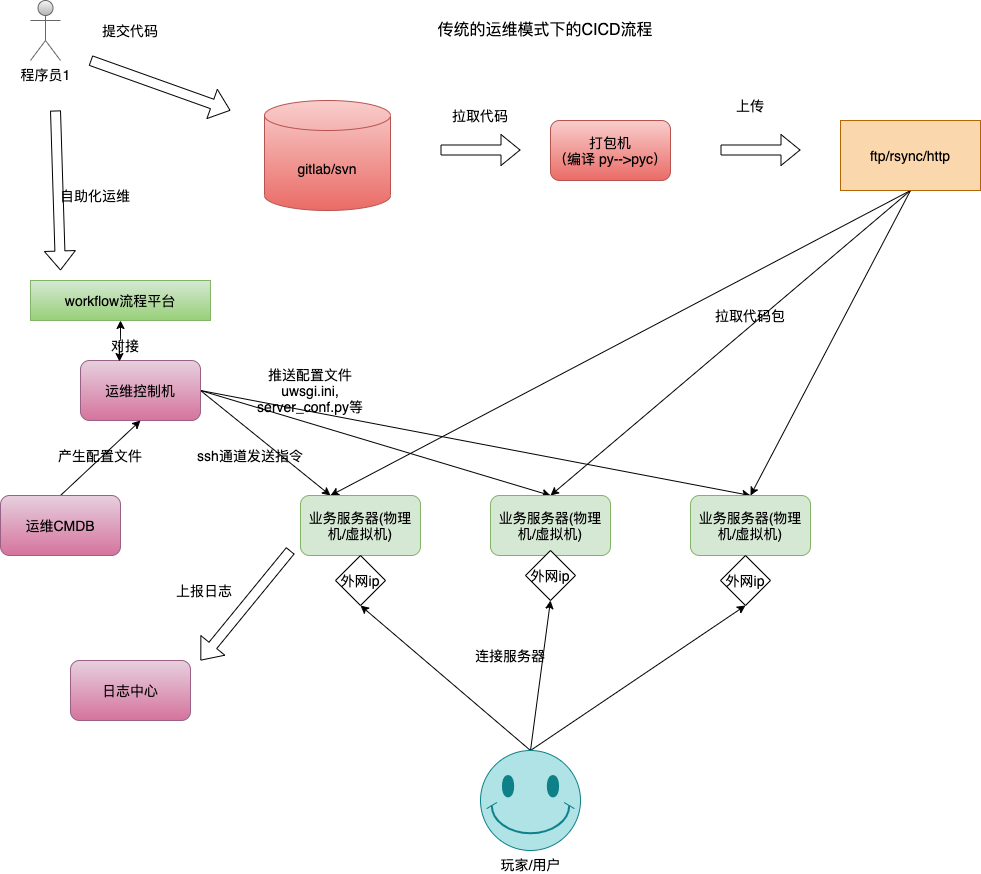

The diagram above was exported from draw.io. Its source (the exported page's mxGraphModel, read from the mxfile embedded in the PNG):
<mxGraphModel dx="946" dy="725" grid="1" gridSize="10" guides="1" tooltips="1" connect="1" arrows="1" fold="1" page="1" pageScale="1" pageWidth="827" pageHeight="1169" math="0" shadow="0">
  <root>
    <mxCell id="0" />
    <mxCell id="1" parent="0" />
    <mxCell id="i4UOHh9yJxEFHxTWTJUO-2" value="程序员1" style="shape=umlActor;verticalLabelPosition=bottom;verticalAlign=top;html=1;outlineConnect=0;fontSize=14;fillColor=#f5f5f5;gradientColor=#b3b3b3;strokeColor=#666666;" vertex="1" parent="1">
      <mxGeometry x="40" y="30" width="30" height="60" as="geometry" />
    </mxCell>
    <mxCell id="i4UOHh9yJxEFHxTWTJUO-5" value="gitlab/svn" style="shape=cylinder3;whiteSpace=wrap;html=1;boundedLbl=1;backgroundOutline=1;size=15;fontSize=14;fillColor=#f8cecc;gradientColor=#ea6b66;strokeColor=#b85450;" vertex="1" parent="1">
      <mxGeometry x="274" y="130" width="126" height="110" as="geometry" />
    </mxCell>
    <mxCell id="i4UOHh9yJxEFHxTWTJUO-6" value="" style="shape=flexArrow;endArrow=classic;html=1;rounded=0;fontSize=14;" edge="1" parent="1">
      <mxGeometry width="50" height="50" relative="1" as="geometry">
        <mxPoint x="100" y="90" as="sourcePoint" />
        <mxPoint x="240" y="140" as="targetPoint" />
      </mxGeometry>
    </mxCell>
    <mxCell id="i4UOHh9yJxEFHxTWTJUO-8" value="提交代码" style="text;html=1;strokeColor=none;fillColor=none;align=center;verticalAlign=middle;whiteSpace=wrap;rounded=0;fontSize=14;" vertex="1" parent="1">
      <mxGeometry x="110" y="45" width="60" height="30" as="geometry" />
    </mxCell>
    <mxCell id="i4UOHh9yJxEFHxTWTJUO-9" value="打包机&lt;br style=&quot;font-size: 14px;&quot;&gt;（编译 py--&amp;gt;pyc）" style="rounded=1;whiteSpace=wrap;html=1;fontSize=14;fillColor=#f8cecc;gradientColor=#ea6b66;strokeColor=#b85450;" vertex="1" parent="1">
      <mxGeometry x="560" y="150" width="120" height="60" as="geometry" />
    </mxCell>
    <mxCell id="i4UOHh9yJxEFHxTWTJUO-10" value="" style="shape=flexArrow;endArrow=classic;html=1;rounded=0;fontSize=14;" edge="1" parent="1">
      <mxGeometry width="50" height="50" relative="1" as="geometry">
        <mxPoint x="450" y="179.5" as="sourcePoint" />
        <mxPoint x="530" y="179.5" as="targetPoint" />
      </mxGeometry>
    </mxCell>
    <mxCell id="i4UOHh9yJxEFHxTWTJUO-11" value="拉取代码" style="text;html=1;strokeColor=none;fillColor=none;align=center;verticalAlign=middle;whiteSpace=wrap;rounded=0;fontSize=14;" vertex="1" parent="1">
      <mxGeometry x="460" y="130" width="60" height="30" as="geometry" />
    </mxCell>
    <mxCell id="i4UOHh9yJxEFHxTWTJUO-29" style="edgeStyle=none;rounded=0;orthogonalLoop=1;jettySize=auto;html=1;exitX=0.5;exitY=1;exitDx=0;exitDy=0;entryX=0.5;entryY=0;entryDx=0;entryDy=0;fontSize=14;" edge="1" parent="1" source="i4UOHh9yJxEFHxTWTJUO-16" target="i4UOHh9yJxEFHxTWTJUO-23">
      <mxGeometry relative="1" as="geometry" />
    </mxCell>
    <mxCell id="i4UOHh9yJxEFHxTWTJUO-30" style="edgeStyle=none;rounded=0;orthogonalLoop=1;jettySize=auto;html=1;exitX=0.5;exitY=1;exitDx=0;exitDy=0;entryX=0.5;entryY=0;entryDx=0;entryDy=0;fontSize=14;" edge="1" parent="1" source="i4UOHh9yJxEFHxTWTJUO-16" target="i4UOHh9yJxEFHxTWTJUO-24">
      <mxGeometry relative="1" as="geometry" />
    </mxCell>
    <mxCell id="i4UOHh9yJxEFHxTWTJUO-31" style="edgeStyle=none;rounded=0;orthogonalLoop=1;jettySize=auto;html=1;exitX=0.5;exitY=1;exitDx=0;exitDy=0;entryX=0.25;entryY=0;entryDx=0;entryDy=0;fontSize=14;" edge="1" parent="1" source="i4UOHh9yJxEFHxTWTJUO-16" target="i4UOHh9yJxEFHxTWTJUO-20">
      <mxGeometry relative="1" as="geometry" />
    </mxCell>
    <mxCell id="i4UOHh9yJxEFHxTWTJUO-16" value="ftp/rsync/http" style="rounded=0;whiteSpace=wrap;html=1;fontSize=14;fillColor=#fad7ac;strokeColor=#b46504;" vertex="1" parent="1">
      <mxGeometry x="850" y="150" width="140" height="70" as="geometry" />
    </mxCell>
    <mxCell id="i4UOHh9yJxEFHxTWTJUO-17" value="" style="shape=flexArrow;endArrow=classic;html=1;rounded=0;fontSize=14;" edge="1" parent="1">
      <mxGeometry width="50" height="50" relative="1" as="geometry">
        <mxPoint x="730" y="179.5" as="sourcePoint" />
        <mxPoint x="810" y="179.5" as="targetPoint" />
      </mxGeometry>
    </mxCell>
    <mxCell id="i4UOHh9yJxEFHxTWTJUO-18" value="上传" style="text;html=1;strokeColor=none;fillColor=none;align=center;verticalAlign=middle;whiteSpace=wrap;rounded=0;fontSize=14;" vertex="1" parent="1">
      <mxGeometry x="730" y="120" width="60" height="30" as="geometry" />
    </mxCell>
    <mxCell id="i4UOHh9yJxEFHxTWTJUO-25" style="rounded=0;orthogonalLoop=1;jettySize=auto;html=1;exitX=1;exitY=0.5;exitDx=0;exitDy=0;entryX=0.25;entryY=0;entryDx=0;entryDy=0;fontSize=14;" edge="1" parent="1" source="i4UOHh9yJxEFHxTWTJUO-19" target="i4UOHh9yJxEFHxTWTJUO-20">
      <mxGeometry relative="1" as="geometry" />
    </mxCell>
    <mxCell id="i4UOHh9yJxEFHxTWTJUO-26" style="edgeStyle=none;rounded=0;orthogonalLoop=1;jettySize=auto;html=1;exitX=1;exitY=0.5;exitDx=0;exitDy=0;entryX=0.5;entryY=0;entryDx=0;entryDy=0;fontSize=14;" edge="1" parent="1" source="i4UOHh9yJxEFHxTWTJUO-19" target="i4UOHh9yJxEFHxTWTJUO-23">
      <mxGeometry relative="1" as="geometry" />
    </mxCell>
    <mxCell id="i4UOHh9yJxEFHxTWTJUO-34" style="edgeStyle=none;rounded=0;orthogonalLoop=1;jettySize=auto;html=1;exitX=1;exitY=0.5;exitDx=0;exitDy=0;entryX=0.5;entryY=0;entryDx=0;entryDy=0;fontSize=14;" edge="1" parent="1" source="i4UOHh9yJxEFHxTWTJUO-19" target="i4UOHh9yJxEFHxTWTJUO-24">
      <mxGeometry relative="1" as="geometry" />
    </mxCell>
    <mxCell id="i4UOHh9yJxEFHxTWTJUO-19" value="运维控制机" style="rounded=1;whiteSpace=wrap;html=1;fontSize=14;fillColor=#e6d0de;strokeColor=#996185;gradientColor=#d5739d;" vertex="1" parent="1">
      <mxGeometry x="90" y="390" width="120" height="60" as="geometry" />
    </mxCell>
    <mxCell id="i4UOHh9yJxEFHxTWTJUO-20" value="业务服务器(物理机/虚拟机)" style="rounded=1;whiteSpace=wrap;html=1;fontSize=14;fillColor=#d5e8d4;strokeColor=#82b366;" vertex="1" parent="1">
      <mxGeometry x="310" y="525" width="120" height="60" as="geometry" />
    </mxCell>
    <mxCell id="i4UOHh9yJxEFHxTWTJUO-23" value="业务服务器(物理机/虚拟机)" style="rounded=1;whiteSpace=wrap;html=1;fontSize=14;fillColor=#d5e8d4;strokeColor=#82b366;" vertex="1" parent="1">
      <mxGeometry x="500" y="525" width="120" height="60" as="geometry" />
    </mxCell>
    <mxCell id="i4UOHh9yJxEFHxTWTJUO-24" value="业务服务器(物理机/虚拟机)" style="rounded=1;whiteSpace=wrap;html=1;fontSize=14;fillColor=#d5e8d4;strokeColor=#82b366;" vertex="1" parent="1">
      <mxGeometry x="700" y="525" width="120" height="60" as="geometry" />
    </mxCell>
    <mxCell id="i4UOHh9yJxEFHxTWTJUO-32" value="推送配置文件&lt;br style=&quot;font-size: 14px;&quot;&gt;uwsgi.ini, server_conf.py等" style="text;html=1;strokeColor=none;fillColor=none;align=center;verticalAlign=middle;whiteSpace=wrap;rounded=0;fontSize=14;" vertex="1" parent="1">
      <mxGeometry x="260" y="405" width="120" height="30" as="geometry" />
    </mxCell>
    <mxCell id="i4UOHh9yJxEFHxTWTJUO-35" value="拉取代码包" style="text;html=1;strokeColor=none;fillColor=none;align=center;verticalAlign=middle;whiteSpace=wrap;rounded=0;fontSize=14;" vertex="1" parent="1">
      <mxGeometry x="700" y="330" width="120" height="30" as="geometry" />
    </mxCell>
    <mxCell id="i4UOHh9yJxEFHxTWTJUO-36" value="ssh通道发送指令" style="text;html=1;strokeColor=none;fillColor=none;align=center;verticalAlign=middle;whiteSpace=wrap;rounded=0;fontSize=14;" vertex="1" parent="1">
      <mxGeometry x="200" y="470" width="120" height="30" as="geometry" />
    </mxCell>
    <mxCell id="i4UOHh9yJxEFHxTWTJUO-38" style="edgeStyle=none;rounded=0;orthogonalLoop=1;jettySize=auto;html=1;exitX=0.5;exitY=0;exitDx=0;exitDy=0;entryX=0.5;entryY=1;entryDx=0;entryDy=0;fontSize=14;" edge="1" parent="1" source="i4UOHh9yJxEFHxTWTJUO-37" target="i4UOHh9yJxEFHxTWTJUO-19">
      <mxGeometry relative="1" as="geometry" />
    </mxCell>
    <mxCell id="i4UOHh9yJxEFHxTWTJUO-37" value="运维CMDB" style="rounded=1;whiteSpace=wrap;html=1;fontSize=14;fillColor=#e6d0de;strokeColor=#996185;gradientColor=#d5739d;" vertex="1" parent="1">
      <mxGeometry x="10" y="525" width="120" height="60" as="geometry" />
    </mxCell>
    <mxCell id="i4UOHh9yJxEFHxTWTJUO-39" value="产生配置文件" style="text;html=1;strokeColor=none;fillColor=none;align=center;verticalAlign=middle;whiteSpace=wrap;rounded=0;fontSize=14;" vertex="1" parent="1">
      <mxGeometry x="50" y="470" width="120" height="30" as="geometry" />
    </mxCell>
    <mxCell id="i4UOHh9yJxEFHxTWTJUO-40" value="外网ip" style="rhombus;whiteSpace=wrap;html=1;fontSize=14;" vertex="1" parent="1">
      <mxGeometry x="345" y="585" width="50" height="50" as="geometry" />
    </mxCell>
    <mxCell id="i4UOHh9yJxEFHxTWTJUO-41" value="外网ip" style="rhombus;whiteSpace=wrap;html=1;fontSize=14;" vertex="1" parent="1">
      <mxGeometry x="535" y="580" width="50" height="50" as="geometry" />
    </mxCell>
    <mxCell id="i4UOHh9yJxEFHxTWTJUO-42" value="外网ip" style="rhombus;whiteSpace=wrap;html=1;fontSize=14;" vertex="1" parent="1">
      <mxGeometry x="730" y="585" width="50" height="50" as="geometry" />
    </mxCell>
    <mxCell id="i4UOHh9yJxEFHxTWTJUO-44" style="edgeStyle=none;rounded=0;orthogonalLoop=1;jettySize=auto;html=1;exitX=0.5;exitY=0;exitDx=0;exitDy=0;exitPerimeter=0;entryX=0.5;entryY=1;entryDx=0;entryDy=0;fontSize=14;" edge="1" parent="1" source="i4UOHh9yJxEFHxTWTJUO-43" target="i4UOHh9yJxEFHxTWTJUO-40">
      <mxGeometry relative="1" as="geometry" />
    </mxCell>
    <mxCell id="i4UOHh9yJxEFHxTWTJUO-45" style="edgeStyle=none;rounded=0;orthogonalLoop=1;jettySize=auto;html=1;exitX=0.5;exitY=0;exitDx=0;exitDy=0;exitPerimeter=0;entryX=0.5;entryY=1;entryDx=0;entryDy=0;fontSize=14;" edge="1" parent="1" source="i4UOHh9yJxEFHxTWTJUO-43" target="i4UOHh9yJxEFHxTWTJUO-41">
      <mxGeometry relative="1" as="geometry" />
    </mxCell>
    <mxCell id="i4UOHh9yJxEFHxTWTJUO-46" style="edgeStyle=none;rounded=0;orthogonalLoop=1;jettySize=auto;html=1;exitX=0.5;exitY=0;exitDx=0;exitDy=0;exitPerimeter=0;entryX=0.5;entryY=1;entryDx=0;entryDy=0;fontSize=14;" edge="1" parent="1" source="i4UOHh9yJxEFHxTWTJUO-43" target="i4UOHh9yJxEFHxTWTJUO-42">
      <mxGeometry relative="1" as="geometry" />
    </mxCell>
    <mxCell id="i4UOHh9yJxEFHxTWTJUO-43" value="玩家/用户" style="verticalLabelPosition=bottom;verticalAlign=top;html=1;shape=mxgraph.basic.smiley;fontSize=14;fillColor=#b0e3e6;strokeColor=#0e8088;" vertex="1" parent="1">
      <mxGeometry x="490" y="780" width="100" height="100" as="geometry" />
    </mxCell>
    <mxCell id="i4UOHh9yJxEFHxTWTJUO-47" value="连接服务器" style="text;html=1;strokeColor=none;fillColor=none;align=center;verticalAlign=middle;whiteSpace=wrap;rounded=0;fontSize=14;" vertex="1" parent="1">
      <mxGeometry x="460" y="670" width="120" height="30" as="geometry" />
    </mxCell>
    <mxCell id="i4UOHh9yJxEFHxTWTJUO-48" value="日志中心" style="rounded=1;whiteSpace=wrap;html=1;fontSize=14;fillColor=#e6d0de;strokeColor=#996185;gradientColor=#d5739d;" vertex="1" parent="1">
      <mxGeometry x="80" y="690" width="120" height="60" as="geometry" />
    </mxCell>
    <mxCell id="i4UOHh9yJxEFHxTWTJUO-52" value="" style="shape=flexArrow;endArrow=classic;html=1;rounded=0;fontSize=14;" edge="1" parent="1">
      <mxGeometry width="50" height="50" relative="1" as="geometry">
        <mxPoint x="300" y="580" as="sourcePoint" />
        <mxPoint x="210" y="690" as="targetPoint" />
      </mxGeometry>
    </mxCell>
    <mxCell id="i4UOHh9yJxEFHxTWTJUO-54" value="上报日志" style="text;html=1;strokeColor=none;fillColor=none;align=center;verticalAlign=middle;whiteSpace=wrap;rounded=0;fontSize=14;" vertex="1" parent="1">
      <mxGeometry x="154" y="605" width="120" height="30" as="geometry" />
    </mxCell>
    <mxCell id="i4UOHh9yJxEFHxTWTJUO-61" style="edgeStyle=orthogonalEdgeStyle;curved=1;rounded=0;orthogonalLoop=1;jettySize=auto;html=1;exitX=0.5;exitY=1;exitDx=0;exitDy=0;entryX=0.325;entryY=0.017;entryDx=0;entryDy=0;entryPerimeter=0;fontSize=14;startArrow=classic;startFill=1;" edge="1" parent="1" source="i4UOHh9yJxEFHxTWTJUO-56" target="i4UOHh9yJxEFHxTWTJUO-19">
      <mxGeometry relative="1" as="geometry" />
    </mxCell>
    <mxCell id="i4UOHh9yJxEFHxTWTJUO-56" value="workflow流程平台" style="rounded=0;whiteSpace=wrap;html=1;fontSize=14;fillColor=#d5e8d4;gradientColor=#97d077;strokeColor=#82b366;" vertex="1" parent="1">
      <mxGeometry x="40" y="310" width="180" height="40" as="geometry" />
    </mxCell>
    <mxCell id="i4UOHh9yJxEFHxTWTJUO-58" value="" style="shape=flexArrow;endArrow=classic;html=1;rounded=0;fontSize=14;" edge="1" parent="1">
      <mxGeometry width="50" height="50" relative="1" as="geometry">
        <mxPoint x="65" y="140" as="sourcePoint" />
        <mxPoint x="70" y="300" as="targetPoint" />
      </mxGeometry>
    </mxCell>
    <mxCell id="i4UOHh9yJxEFHxTWTJUO-59" value="自助化运维" style="text;html=1;strokeColor=none;fillColor=none;align=center;verticalAlign=middle;whiteSpace=wrap;rounded=0;fontSize=14;" vertex="1" parent="1">
      <mxGeometry x="50" y="210" width="110" height="30" as="geometry" />
    </mxCell>
    <mxCell id="i4UOHh9yJxEFHxTWTJUO-62" value="对接" style="text;html=1;strokeColor=none;fillColor=none;align=center;verticalAlign=middle;whiteSpace=wrap;rounded=0;fontSize=14;" vertex="1" parent="1">
      <mxGeometry x="80" y="360" width="110" height="30" as="geometry" />
    </mxCell>
    <mxCell id="i4UOHh9yJxEFHxTWTJUO-63" value="传统的运维模式下的CICD流程" style="text;html=1;strokeColor=none;fillColor=none;align=center;verticalAlign=middle;whiteSpace=wrap;rounded=0;fontSize=16;" vertex="1" parent="1">
      <mxGeometry x="420" y="30" width="270" height="60" as="geometry" />
    </mxCell>
  </root>
</mxGraphModel>